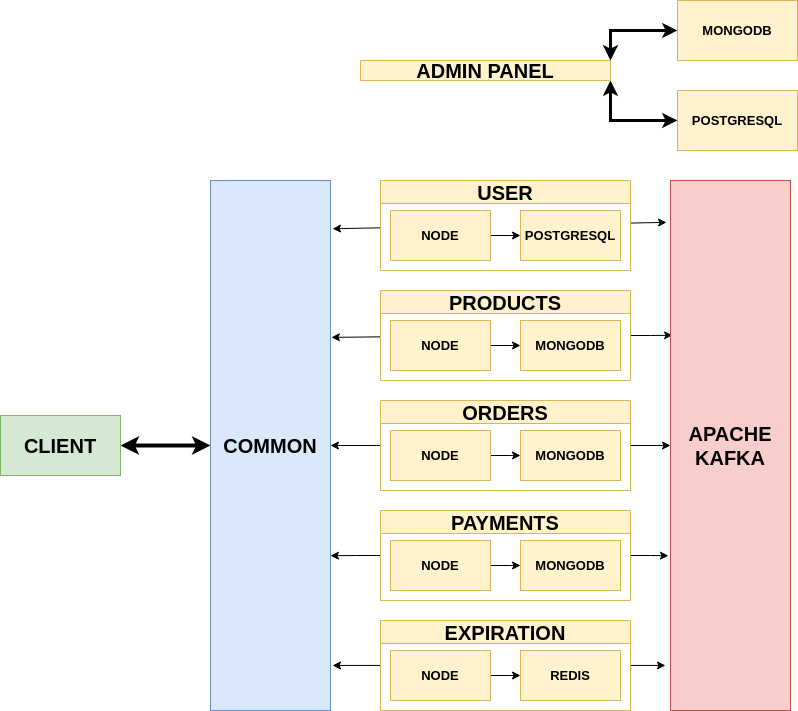

The diagram above was exported from draw.io. Its source (the exported page's mxGraphModel, read from the mxfile embedded in the PNG):
<mxGraphModel dx="1360" dy="1944" grid="1" gridSize="10" guides="1" tooltips="1" connect="1" arrows="1" fold="1" page="1" pageScale="1" pageWidth="827" pageHeight="1169" math="0" shadow="0">
  <root>
    <mxCell id="0" />
    <mxCell id="1" parent="0" />
    <mxCell id="ONjf4fSIUpugI05OfaTa-10" style="edgeStyle=orthogonalEdgeStyle;rounded=0;orthogonalLoop=1;jettySize=auto;html=1;entryX=0;entryY=0.5;entryDx=0;entryDy=0;startArrow=classic;startFill=1;strokeWidth=4;" edge="1" parent="1" source="ONjf4fSIUpugI05OfaTa-1" target="ONjf4fSIUpugI05OfaTa-2">
      <mxGeometry relative="1" as="geometry" />
    </mxCell>
    <mxCell id="ONjf4fSIUpugI05OfaTa-1" value="&lt;font style=&quot;font-size: 20px;&quot;&gt;&lt;b&gt;CLIENT&lt;/b&gt;&lt;/font&gt;" style="rounded=0;whiteSpace=wrap;html=1;fillColor=#d5e8d4;strokeColor=#82b366;" vertex="1" parent="1">
      <mxGeometry x="150" y="185" width="120" height="60" as="geometry" />
    </mxCell>
    <mxCell id="ONjf4fSIUpugI05OfaTa-2" value="&lt;font style=&quot;font-size: 20px;&quot;&gt;&lt;b&gt;COMMON&lt;/b&gt;&lt;/font&gt;" style="rounded=0;whiteSpace=wrap;html=1;fillColor=#dae8fc;strokeColor=#6c8ebf;" vertex="1" parent="1">
      <mxGeometry x="360" y="-50" width="120" height="530" as="geometry" />
    </mxCell>
    <mxCell id="ONjf4fSIUpugI05OfaTa-34" style="rounded=0;orthogonalLoop=1;jettySize=auto;html=1;entryX=1.017;entryY=0.091;entryDx=0;entryDy=0;entryPerimeter=0;" edge="1" parent="1" source="ONjf4fSIUpugI05OfaTa-5" target="ONjf4fSIUpugI05OfaTa-2">
      <mxGeometry relative="1" as="geometry" />
    </mxCell>
    <mxCell id="ONjf4fSIUpugI05OfaTa-36" style="rounded=0;orthogonalLoop=1;jettySize=auto;html=1;entryX=-0.033;entryY=0.079;entryDx=0;entryDy=0;entryPerimeter=0;" edge="1" parent="1" source="ONjf4fSIUpugI05OfaTa-5" target="ONjf4fSIUpugI05OfaTa-32">
      <mxGeometry relative="1" as="geometry" />
    </mxCell>
    <mxCell id="ONjf4fSIUpugI05OfaTa-5" value="&lt;font style=&quot;font-size: 20px;&quot;&gt;USER&lt;/font&gt;" style="swimlane;whiteSpace=wrap;html=1;startSize=23;fillColor=#fff2cc;strokeColor=#d6b656;gradientColor=none;" vertex="1" parent="1">
      <mxGeometry x="530" y="-50" width="250" height="90" as="geometry" />
    </mxCell>
    <mxCell id="ONjf4fSIUpugI05OfaTa-12" style="edgeStyle=orthogonalEdgeStyle;rounded=0;orthogonalLoop=1;jettySize=auto;html=1;" edge="1" parent="ONjf4fSIUpugI05OfaTa-5" source="ONjf4fSIUpugI05OfaTa-11">
      <mxGeometry relative="1" as="geometry">
        <mxPoint x="140" y="55" as="targetPoint" />
      </mxGeometry>
    </mxCell>
    <mxCell id="ONjf4fSIUpugI05OfaTa-11" value="&lt;b&gt;&lt;font style=&quot;font-size: 13px;&quot;&gt;NODE&lt;/font&gt;&lt;/b&gt;" style="rounded=0;whiteSpace=wrap;html=1;fillColor=#fff2cc;strokeColor=#d6b656;" vertex="1" parent="ONjf4fSIUpugI05OfaTa-5">
      <mxGeometry x="10" y="30" width="100" height="50" as="geometry" />
    </mxCell>
    <mxCell id="ONjf4fSIUpugI05OfaTa-13" value="&lt;b&gt;&lt;font style=&quot;font-size: 13px;&quot;&gt;POSTGRESQL&lt;/font&gt;&lt;/b&gt;" style="rounded=0;whiteSpace=wrap;html=1;fillColor=#fff2cc;strokeColor=#d6b656;" vertex="1" parent="ONjf4fSIUpugI05OfaTa-5">
      <mxGeometry x="140" y="30" width="100" height="50" as="geometry" />
    </mxCell>
    <mxCell id="ONjf4fSIUpugI05OfaTa-38" style="rounded=0;orthogonalLoop=1;jettySize=auto;html=1;entryX=1.008;entryY=0.296;entryDx=0;entryDy=0;entryPerimeter=0;" edge="1" parent="1" source="ONjf4fSIUpugI05OfaTa-6" target="ONjf4fSIUpugI05OfaTa-2">
      <mxGeometry relative="1" as="geometry" />
    </mxCell>
    <mxCell id="ONjf4fSIUpugI05OfaTa-39" style="edgeStyle=orthogonalEdgeStyle;rounded=0;orthogonalLoop=1;jettySize=auto;html=1;entryX=0.017;entryY=0.292;entryDx=0;entryDy=0;entryPerimeter=0;" edge="1" parent="1" source="ONjf4fSIUpugI05OfaTa-6" target="ONjf4fSIUpugI05OfaTa-32">
      <mxGeometry relative="1" as="geometry" />
    </mxCell>
    <mxCell id="ONjf4fSIUpugI05OfaTa-6" value="&lt;font style=&quot;font-size: 20px;&quot;&gt;PRODUCTS&lt;/font&gt;" style="swimlane;whiteSpace=wrap;html=1;startSize=23;fillColor=#fff2cc;strokeColor=#d6b656;" vertex="1" parent="1">
      <mxGeometry x="530" y="60" width="250" height="90" as="geometry" />
    </mxCell>
    <mxCell id="ONjf4fSIUpugI05OfaTa-16" style="edgeStyle=orthogonalEdgeStyle;rounded=0;orthogonalLoop=1;jettySize=auto;html=1;" edge="1" parent="ONjf4fSIUpugI05OfaTa-6" source="ONjf4fSIUpugI05OfaTa-17">
      <mxGeometry relative="1" as="geometry">
        <mxPoint x="140" y="55" as="targetPoint" />
      </mxGeometry>
    </mxCell>
    <mxCell id="ONjf4fSIUpugI05OfaTa-17" value="&lt;b&gt;&lt;font style=&quot;font-size: 13px;&quot;&gt;NODE&lt;/font&gt;&lt;/b&gt;" style="rounded=0;whiteSpace=wrap;html=1;fillColor=#fff2cc;strokeColor=#d6b656;" vertex="1" parent="ONjf4fSIUpugI05OfaTa-6">
      <mxGeometry x="10" y="30" width="100" height="50" as="geometry" />
    </mxCell>
    <mxCell id="ONjf4fSIUpugI05OfaTa-18" value="&lt;b&gt;&lt;font style=&quot;font-size: 13px;&quot;&gt;MONGODB&lt;/font&gt;&lt;/b&gt;" style="rounded=0;whiteSpace=wrap;html=1;fillColor=#fff2cc;strokeColor=#d6b656;" vertex="1" parent="ONjf4fSIUpugI05OfaTa-6">
      <mxGeometry x="140" y="30" width="100" height="50" as="geometry" />
    </mxCell>
    <mxCell id="ONjf4fSIUpugI05OfaTa-40" style="edgeStyle=orthogonalEdgeStyle;rounded=0;orthogonalLoop=1;jettySize=auto;html=1;entryX=1;entryY=0.5;entryDx=0;entryDy=0;" edge="1" parent="1" source="ONjf4fSIUpugI05OfaTa-7" target="ONjf4fSIUpugI05OfaTa-2">
      <mxGeometry relative="1" as="geometry" />
    </mxCell>
    <mxCell id="ONjf4fSIUpugI05OfaTa-41" style="edgeStyle=orthogonalEdgeStyle;rounded=0;orthogonalLoop=1;jettySize=auto;html=1;entryX=0;entryY=0.5;entryDx=0;entryDy=0;" edge="1" parent="1" source="ONjf4fSIUpugI05OfaTa-7" target="ONjf4fSIUpugI05OfaTa-32">
      <mxGeometry relative="1" as="geometry" />
    </mxCell>
    <mxCell id="ONjf4fSIUpugI05OfaTa-7" value="&lt;font style=&quot;font-size: 20px;&quot;&gt;ORDERS&lt;/font&gt;" style="swimlane;whiteSpace=wrap;html=1;startSize=23;fillColor=#fff2cc;strokeColor=#d6b656;" vertex="1" parent="1">
      <mxGeometry x="530" y="170" width="250" height="90" as="geometry" />
    </mxCell>
    <mxCell id="ONjf4fSIUpugI05OfaTa-19" style="edgeStyle=orthogonalEdgeStyle;rounded=0;orthogonalLoop=1;jettySize=auto;html=1;" edge="1" parent="ONjf4fSIUpugI05OfaTa-7" source="ONjf4fSIUpugI05OfaTa-20">
      <mxGeometry relative="1" as="geometry">
        <mxPoint x="140" y="55" as="targetPoint" />
      </mxGeometry>
    </mxCell>
    <mxCell id="ONjf4fSIUpugI05OfaTa-20" value="&lt;b&gt;&lt;font style=&quot;font-size: 13px;&quot;&gt;NODE&lt;/font&gt;&lt;/b&gt;" style="rounded=0;whiteSpace=wrap;html=1;fillColor=#fff2cc;strokeColor=#d6b656;" vertex="1" parent="ONjf4fSIUpugI05OfaTa-7">
      <mxGeometry x="10" y="30" width="100" height="50" as="geometry" />
    </mxCell>
    <mxCell id="ONjf4fSIUpugI05OfaTa-21" value="&lt;b&gt;&lt;font style=&quot;font-size: 13px;&quot;&gt;MONGODB&lt;/font&gt;&lt;/b&gt;" style="rounded=0;whiteSpace=wrap;html=1;fillColor=#fff2cc;strokeColor=#d6b656;" vertex="1" parent="ONjf4fSIUpugI05OfaTa-7">
      <mxGeometry x="140" y="30" width="100" height="50" as="geometry" />
    </mxCell>
    <mxCell id="ONjf4fSIUpugI05OfaTa-42" style="edgeStyle=orthogonalEdgeStyle;rounded=0;orthogonalLoop=1;jettySize=auto;html=1;entryX=1;entryY=0.708;entryDx=0;entryDy=0;entryPerimeter=0;" edge="1" parent="1" source="ONjf4fSIUpugI05OfaTa-8" target="ONjf4fSIUpugI05OfaTa-2">
      <mxGeometry relative="1" as="geometry" />
    </mxCell>
    <mxCell id="ONjf4fSIUpugI05OfaTa-43" style="edgeStyle=orthogonalEdgeStyle;rounded=0;orthogonalLoop=1;jettySize=auto;html=1;entryX=-0.017;entryY=0.708;entryDx=0;entryDy=0;entryPerimeter=0;" edge="1" parent="1" source="ONjf4fSIUpugI05OfaTa-8" target="ONjf4fSIUpugI05OfaTa-32">
      <mxGeometry relative="1" as="geometry" />
    </mxCell>
    <mxCell id="ONjf4fSIUpugI05OfaTa-8" value="&lt;font style=&quot;font-size: 20px;&quot;&gt;PAYMENTS&lt;/font&gt;" style="swimlane;whiteSpace=wrap;html=1;startSize=23;fillColor=#fff2cc;strokeColor=#d6b656;" vertex="1" parent="1">
      <mxGeometry x="530" y="280" width="250" height="90" as="geometry" />
    </mxCell>
    <mxCell id="ONjf4fSIUpugI05OfaTa-22" style="edgeStyle=orthogonalEdgeStyle;rounded=0;orthogonalLoop=1;jettySize=auto;html=1;" edge="1" parent="ONjf4fSIUpugI05OfaTa-8" source="ONjf4fSIUpugI05OfaTa-23">
      <mxGeometry relative="1" as="geometry">
        <mxPoint x="140" y="55" as="targetPoint" />
      </mxGeometry>
    </mxCell>
    <mxCell id="ONjf4fSIUpugI05OfaTa-23" value="&lt;b&gt;&lt;font style=&quot;font-size: 13px;&quot;&gt;NODE&lt;/font&gt;&lt;/b&gt;" style="rounded=0;whiteSpace=wrap;html=1;fillColor=#fff2cc;strokeColor=#d6b656;" vertex="1" parent="ONjf4fSIUpugI05OfaTa-8">
      <mxGeometry x="10" y="30" width="100" height="50" as="geometry" />
    </mxCell>
    <mxCell id="ONjf4fSIUpugI05OfaTa-24" value="&lt;b&gt;&lt;font style=&quot;font-size: 13px;&quot;&gt;MONGODB&lt;/font&gt;&lt;/b&gt;" style="rounded=0;whiteSpace=wrap;html=1;fillColor=#fff2cc;strokeColor=#d6b656;" vertex="1" parent="ONjf4fSIUpugI05OfaTa-8">
      <mxGeometry x="140" y="30" width="100" height="50" as="geometry" />
    </mxCell>
    <mxCell id="ONjf4fSIUpugI05OfaTa-44" style="edgeStyle=orthogonalEdgeStyle;rounded=0;orthogonalLoop=1;jettySize=auto;html=1;entryX=1.017;entryY=0.915;entryDx=0;entryDy=0;entryPerimeter=0;" edge="1" parent="1" source="ONjf4fSIUpugI05OfaTa-9" target="ONjf4fSIUpugI05OfaTa-2">
      <mxGeometry relative="1" as="geometry" />
    </mxCell>
    <mxCell id="ONjf4fSIUpugI05OfaTa-45" style="edgeStyle=orthogonalEdgeStyle;rounded=0;orthogonalLoop=1;jettySize=auto;html=1;entryX=-0.042;entryY=0.915;entryDx=0;entryDy=0;entryPerimeter=0;" edge="1" parent="1" source="ONjf4fSIUpugI05OfaTa-9" target="ONjf4fSIUpugI05OfaTa-32">
      <mxGeometry relative="1" as="geometry" />
    </mxCell>
    <mxCell id="ONjf4fSIUpugI05OfaTa-9" value="&lt;font style=&quot;font-size: 20px;&quot;&gt;EXPIRATION&lt;/font&gt;" style="swimlane;whiteSpace=wrap;html=1;startSize=23;fillColor=#fff2cc;strokeColor=#d6b656;" vertex="1" parent="1">
      <mxGeometry x="530" y="390" width="250" height="90" as="geometry" />
    </mxCell>
    <mxCell id="ONjf4fSIUpugI05OfaTa-25" style="edgeStyle=orthogonalEdgeStyle;rounded=0;orthogonalLoop=1;jettySize=auto;html=1;" edge="1" parent="ONjf4fSIUpugI05OfaTa-9" source="ONjf4fSIUpugI05OfaTa-26">
      <mxGeometry relative="1" as="geometry">
        <mxPoint x="140" y="55" as="targetPoint" />
      </mxGeometry>
    </mxCell>
    <mxCell id="ONjf4fSIUpugI05OfaTa-26" value="&lt;b&gt;&lt;font style=&quot;font-size: 13px;&quot;&gt;NODE&lt;/font&gt;&lt;/b&gt;" style="rounded=0;whiteSpace=wrap;html=1;fillColor=#fff2cc;strokeColor=#d6b656;" vertex="1" parent="ONjf4fSIUpugI05OfaTa-9">
      <mxGeometry x="10" y="30" width="100" height="50" as="geometry" />
    </mxCell>
    <mxCell id="ONjf4fSIUpugI05OfaTa-27" value="&lt;b&gt;&lt;font style=&quot;font-size: 13px;&quot;&gt;REDIS&lt;/font&gt;&lt;/b&gt;" style="rounded=0;whiteSpace=wrap;html=1;fillColor=#fff2cc;strokeColor=#d6b656;" vertex="1" parent="ONjf4fSIUpugI05OfaTa-9">
      <mxGeometry x="140" y="30" width="100" height="50" as="geometry" />
    </mxCell>
    <mxCell id="ONjf4fSIUpugI05OfaTa-28" value="&lt;font style=&quot;font-size: 20px;&quot;&gt;ADMIN PANEL&lt;/font&gt;" style="swimlane;whiteSpace=wrap;html=1;startSize=23;fillColor=#fff2cc;strokeColor=#d6b656;" vertex="1" parent="1">
      <mxGeometry x="510" y="-170" width="250" height="20" as="geometry" />
    </mxCell>
    <mxCell id="ONjf4fSIUpugI05OfaTa-32" value="&lt;span style=&quot;font-size: 20px;&quot;&gt;&lt;b&gt;APACHE KAFKA&lt;/b&gt;&lt;/span&gt;" style="rounded=0;whiteSpace=wrap;html=1;fillColor=#f8cecc;strokeColor=#b85450;" vertex="1" parent="1">
      <mxGeometry x="820" y="-50" width="120" height="530" as="geometry" />
    </mxCell>
    <mxCell id="ONjf4fSIUpugI05OfaTa-48" style="edgeStyle=orthogonalEdgeStyle;rounded=0;orthogonalLoop=1;jettySize=auto;html=1;entryX=1;entryY=0;entryDx=0;entryDy=0;startArrow=classic;startFill=1;strokeWidth=3;" edge="1" parent="1" source="ONjf4fSIUpugI05OfaTa-46" target="ONjf4fSIUpugI05OfaTa-28">
      <mxGeometry relative="1" as="geometry" />
    </mxCell>
    <mxCell id="ONjf4fSIUpugI05OfaTa-46" value="&lt;font style=&quot;font-size: 13px;&quot;&gt;&lt;b&gt;MONGODB&lt;/b&gt;&lt;/font&gt;" style="rounded=0;whiteSpace=wrap;html=1;fillColor=#fff2cc;strokeColor=#d6b656;" vertex="1" parent="1">
      <mxGeometry x="827" y="-230" width="120" height="60" as="geometry" />
    </mxCell>
    <mxCell id="ONjf4fSIUpugI05OfaTa-49" style="edgeStyle=orthogonalEdgeStyle;rounded=0;orthogonalLoop=1;jettySize=auto;html=1;entryX=1;entryY=1;entryDx=0;entryDy=0;endArrow=classic;endFill=1;strokeWidth=3;startArrow=classic;startFill=1;" edge="1" parent="1" source="ONjf4fSIUpugI05OfaTa-47" target="ONjf4fSIUpugI05OfaTa-28">
      <mxGeometry relative="1" as="geometry" />
    </mxCell>
    <mxCell id="ONjf4fSIUpugI05OfaTa-47" value="&lt;font style=&quot;font-size: 13px;&quot;&gt;&lt;b&gt;POSTGRESQL&lt;/b&gt;&lt;/font&gt;" style="rounded=0;whiteSpace=wrap;html=1;fillColor=#fff2cc;strokeColor=#d6b656;" vertex="1" parent="1">
      <mxGeometry x="827" y="-140" width="120" height="60" as="geometry" />
    </mxCell>
  </root>
</mxGraphModel>